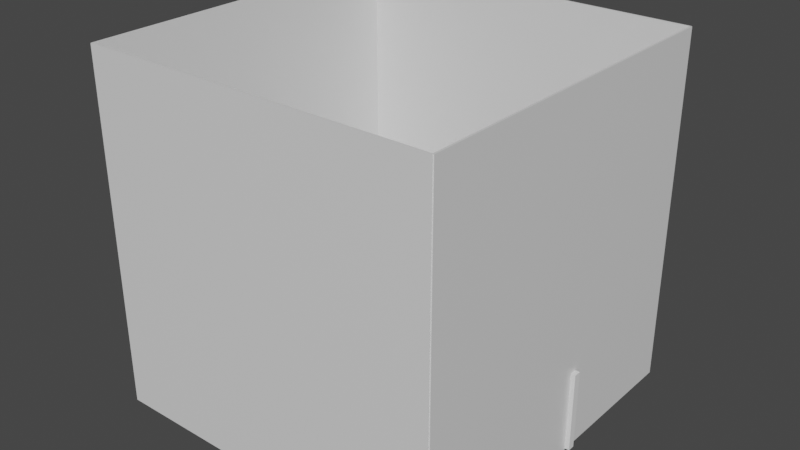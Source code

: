# Source: scene4test.blend  (saved by Blender 2.80.75; exported with 4.5.12 LTS)
import bpy
from mathutils import Matrix  # noqa: F401  (used for matrix-valued properties, if any)

bpy.ops.wm.read_factory_settings(use_empty=True)
scene = bpy.context.scene
scene.name = 'Scene'

# ---- collections
col_collection = bpy.data.collections.new('Collection'); scene.collection.children.link(col_collection)
col_office1walls = bpy.data.collections.new('Office1Walls'); col_collection.children.link(col_office1walls)
col_office2walls = bpy.data.collections.new('Office2Walls'); col_collection.children.link(col_office2walls)
col_cafeteriawalls = bpy.data.collections.new('CafeteriaWalls'); col_collection.children.link(col_cafeteriawalls)
col_otherwalls = bpy.data.collections.new('OtherWalls'); col_collection.children.link(col_otherwalls)

# ---- materials (node trees are filled in below, after node groups)
mat_material = bpy.data.materials.new('Material')
mat_material.alpha_threshold = 0.0
mat_material.use_transparent_shadow = False
mat_material.line_color = (0.0, 0.0, 0.0, 1.0)

# ---- material node trees
mat_material.use_nodes = True; mat_material.node_tree.nodes.clear()
_N = mat_material.node_tree.nodes; _L = mat_material.node_tree.links
n0 = _N.new('ShaderNodeOutputMaterial'); n0.name = 'Material Output'; n0.location = (300, 300)
n1 = _N.new('ShaderNodeBsdfPrincipled'); n1.name = 'Principled BSDF'; n1.location = (10, 300)
n1.distribution = 'GGX'
n1.subsurface_method = 'BURLEY'
n1.inputs[2].default_value = 0.4
n1.inputs[3].default_value = 1.45
n1.inputs[27].default_value = (0.0, 0.0, 0.0, 1.0)
n1.inputs[28].default_value = 1.0
_L.new(n1.outputs[0], n0.inputs[0])
n0.is_active_output = True

# ---- world
world_world = bpy.data.worlds.new('World'); scene.world = world_world
world_world.use_nodes = True; world_world.node_tree.nodes.clear()
_N = world_world.node_tree.nodes; _L = world_world.node_tree.links
n0 = _N.new('ShaderNodeOutputWorld'); n0.name = 'World Output'; n0.location = (300, 300)
n1 = _N.new('ShaderNodeBackground'); n1.name = 'Background'; n1.location = (10, 300)
n1.inputs[0].default_value = (0.05088, 0.05088, 0.05088, 1.0)
_L.new(n1.outputs[0], n0.inputs[0])
n0.is_active_output = True
world_world.color = (0.05088, 0.05088, 0.05088)
world_world.use_sun_shadow = False
world_world.sun_shadow_jitter_overblur = 0.0

# ---- meshes
me_cube = bpy.data.meshes.new('Cube')
me_cube.from_pydata([(50.0, 50.0, 0.2551), (50.0, 50.0, -0.2551), (50.0, -50.0, 0.2551), (50.0, -50.0, -0.2551), (-50.0, 50.0, 0.2551), (-50.0, 50.0, -0.2551), (-50.0, -50.0, 0.2551), (-50.0, -50.0, -0.2551)], [], [(0, 4, 6, 2), (3, 2, 6, 7), (7, 6, 4, 5), (5, 1, 3, 7), (1, 0, 2, 3), (5, 4, 0, 1)])
_uv = me_cube.uv_layers.new(name='UVMap')
_uv.uv.foreach_set('vector', [0.375, 0.0, 0.625, 0.0, 0.625, 0.25, 0.375, 0.25, 0.375, 0.25, 0.625, 0.25, 0.625, 0.5, 0.375, 0.5, 0.375, 0.5, 0.625, 0.5, 0.625, 0.75, 0.375, 0.75, 0.375, 0.75, 0.625, 0.75, 0.625, 1.0, 0.375, 1.0, 0.125, 0.5, 0.375, 0.5, 0.375, 0.75, 0.125, 0.75, 0.625, 0.5, 0.875, 0.5, 0.875, 0.75, 0.625, 0.75])
me_cube.materials.append(mat_material)
me_cube.use_remesh_preserve_volume = False
me_cube.use_remesh_preserve_attributes = False
me_cube.use_mirror_vertex_groups = False
me_cube.update()
me_cube_001 = bpy.data.meshes.new('Cube.001')
me_cube_001.from_pydata([(50.0, 50.0, 0.2551), (50.0, 50.0, -0.2551), (50.0, -50.0, 0.2551), (50.0, -50.0, -0.2551), (-50.0, 50.0, 0.2551), (-50.0, 50.0, -0.2551), (-50.0, -50.0, 0.2551), (-50.0, -50.0, -0.2551), (50.0, 50.0, 100.3), (50.0, 50.0, 99.74), (50.0, -50.0, 100.3), (50.0, -50.0, 99.74), (-50.0, 50.0, 100.3), (-50.0, 50.0, 99.74), (-50.0, -50.0, 100.3), (-50.0, -50.0, 99.74), (-49.74, 50.0, 0.0), (-50.26, 50.0, 0.0), (-49.74, -50.0, 7.629e-06), (-50.26, -50.0, 7.629e-06), (-49.74, 50.0, 100.0), (-50.26, 50.0, 100.0), (-49.74, -50.0, 100.0), (-50.26, -50.0, 100.0), (50.26, 50.0, -7.629e-06), (49.74, 50.0, -7.629e-06), (50.26, -50.0, 0.0), (49.74, -50.0, 0.0), (50.26, 50.0, 100.0), (49.74, 50.0, 100.0), (50.26, -50.0, 100.0), (49.74, -50.0, 100.0)], [], [(0, 4, 6, 2), (3, 2, 6, 7), (7, 6, 4, 5), (5, 1, 3, 7), (1, 0, 2, 3), (5, 4, 0, 1), (8, 12, 14, 10), (11, 10, 14, 15), (15, 14, 12, 13), (13, 9, 11, 15), (9, 8, 10, 11), (13, 12, 8, 9), (16, 20, 22, 18), (19, 18, 22, 23), (23, 22, 20, 21), (21, 17, 19, 23), (17, 16, 18, 19), (21, 20, 16, 17), (24, 28, 30, 26), (27, 26, 30, 31), (31, 30, 28, 29), (29, 25, 27, 31), (25, 24, 26, 27), (29, 28, 24, 25)])
_uv = me_cube_001.uv_layers.new(name='UVMap')
_uv.uv.foreach_set('vector', [0.375, 0.0, 0.625, 0.0, 0.625, 0.25, 0.375, 0.25, 0.375, 0.25, 0.625, 0.25, 0.625, 0.5, 0.375, 0.5, 0.375, 0.5, 0.625, 0.5, 0.625, 0.75, 0.375, 0.75, 0.375, 0.75, 0.625, 0.75, 0.625, 1.0, 0.375, 1.0, 0.125, 0.5, 0.375, 0.5, 0.375, 0.75, 0.125, 0.75, 0.625, 0.5, 0.875, 0.5, 0.875, 0.75, 0.625, 0.75, 0.375, 0.0, 0.625, 0.0, 0.625, 0.25, 0.375, 0.25, 0.375, 0.25, 0.625, 0.25, 0.625, 0.5, 0.375, 0.5, 0.375, 0.5, 0.625, 0.5, 0.625, 0.75, 0.375, 0.75, 0.375, 0.75, 0.625, 0.75, 0.625, 1.0, 0.375, 1.0, 0.125, 0.5, 0.375, 0.5, 0.375, 0.75, 0.125, 0.75, 0.625, 0.5, 0.875, 0.5, 0.875, 0.75, 0.625, 0.75, 0.375, 0.0, 0.625, 0.0, 0.625, 0.25, 0.375, 0.25, 0.375, 0.25, 0.625, 0.25, 0.625, 0.5, 0.375, 0.5, 0.375, 0.5, 0.625, 0.5, 0.625, 0.75, 0.375, 0.75, 0.375, 0.75, 0.625, 0.75, 0.625, 1.0, 0.375, 1.0, 0.125, 0.5, 0.375, 0.5, 0.375, 0.75, 0.125, 0.75, 0.625, 0.5, 0.875, 0.5, 0.875, 0.75, 0.625, 0.75, 0.375, 0.0, 0.625, 0.0, 0.625, 0.25, 0.375, 0.25, 0.375, 0.25, 0.625, 0.25, 0.625, 0.5, 0.375, 0.5, 0.375, 0.5, 0.625, 0.5, 0.625, 0.75, 0.375, 0.75, 0.375, 0.75, 0.625, 0.75, 0.625, 1.0, 0.375, 1.0, 0.125, 0.5, 0.375, 0.5, 0.375, 0.75, 0.125, 0.75, 0.625, 0.5, 0.875, 0.5, 0.875, 0.75, 0.625, 0.75])
me_cube_001.materials.append(mat_material)
me_cube_001.use_remesh_preserve_volume = False
me_cube_001.use_remesh_preserve_attributes = False
me_cube_001.use_mirror_vertex_groups = False
me_cube_001.update()
me_cube_002 = bpy.data.meshes.new('Cube.002')
me_cube_002.from_pydata([(-1.0, -10.8, 0.2675), (-1.0, -10.8, 2.268), (-1.0, 10.8, 0.2675), (-1.0, 10.8, 2.268), (1.0, -10.8, 0.2675), (1.0, -10.8, 2.268), (1.0, 10.8, 0.2675), (1.0, 10.8, 2.268), (-1.0, -0.3029, 0.2675), (-1.0, -0.3029, 2.268), (1.0, -0.3029, 0.2675), (1.0, -0.3029, 2.268), (-1.0, -6.551, 0.2675), (1.0, -6.551, 2.268), (-1.0, -6.551, 2.268), (1.0, -6.551, 0.2675), (-1.0, -10.8, 1.228), (-1.0, 10.8, 1.228), (1.0, 10.8, 1.228), (1.0, -10.8, 1.228), (1.0, -0.3029, 1.228), (-1.0, -0.3029, 1.228), (-1.0, -6.551, 1.228), (1.0, -6.551, 1.228)], [], [(21, 9, 3, 17), (17, 3, 7, 18), (23, 13, 5, 19), (19, 5, 1, 16), (12, 15, 4, 0), (13, 14, 1, 5), (7, 3, 9, 11), (2, 6, 10, 8), (18, 7, 11, 20), (22, 14, 9, 21), (16, 1, 14, 22), (11, 9, 14, 13), (20, 11, 13, 23), (0, 16, 22, 12), (20, 23, 22, 21), (6, 18, 20, 10), (4, 19, 16, 0), (15, 23, 19, 4), (2, 17, 18, 6), (8, 21, 17, 2), (8, 10, 20, 21), (15, 12, 22, 23)])
_uv = me_cube_002.uv_layers.new(name='UVMap')
_uv.uv.foreach_set('vector', [0.495, 0.122, 0.625, 0.122, 0.625, 0.25, 0.495, 0.25, 0.495, 0.25, 0.625, 0.25, 0.625, 0.5, 0.495, 0.5, 0.495, 0.689, 0.625, 0.689, 0.625, 0.75, 0.495, 0.75, 0.495, 0.75, 0.625, 0.75, 0.625, 1.0, 0.495, 1.0, 0.125, 0.689, 0.375, 0.689, 0.375, 0.75, 0.125, 0.75, 0.625, 0.689, 0.875, 0.689, 0.875, 0.75, 0.625, 0.75, 0.625, 0.5, 0.875, 0.5, 0.875, 0.628, 0.625, 0.628, 0.125, 0.5, 0.375, 0.5, 0.375, 0.628, 0.125, 0.628, 0.495, 0.5, 0.625, 0.5, 0.625, 0.628, 0.495, 0.628, 0.495, 0.06102, 0.625, 0.06102, 0.625, 0.122, 0.495, 0.122, 0.495, 0.0, 0.625, 0.0, 0.625, 0.06102, 0.495, 0.06102, 0.625, 0.628, 0.875, 0.628, 0.875, 0.689, 0.625, 0.689, 0.495, 0.628, 0.625, 0.628, 0.625, 0.689, 0.495, 0.689, 0.375, 0.0, 0.495, 0.0, 0.495, 0.06102, 0.375, 0.06102, 0.495, 0.628, 0.495, 0.689, 0.495, 0.06102, 0.495, 0.122, 0.375, 0.5, 0.495, 0.5, 0.495, 0.628, 0.375, 0.628, 0.375, 0.75, 0.495, 0.75, 0.495, 1.0, 0.375, 1.0, 0.375, 0.689, 0.495, 0.689, 0.495, 0.75, 0.375, 0.75, 0.375, 0.25, 0.495, 0.25, 0.495, 0.5, 0.375, 0.5, 0.375, 0.122, 0.495, 0.122, 0.495, 0.25, 0.375, 0.25, 0.125, 0.628, 0.375, 0.628, 0.495, 0.628, 0.495, 0.122, 0.375, 0.689, 0.125, 0.689, 0.495, 0.06102, 0.495, 0.689])
me_cube_002.use_remesh_preserve_volume = False
me_cube_002.use_remesh_preserve_attributes = False
me_cube_002.use_mirror_vertex_groups = False
me_cube_002.update()
me_cube_003 = bpy.data.meshes.new('Cube.003')
me_cube_003.from_pydata([(-1.0, -10.8, 0.2675), (-1.0, -10.8, 2.268), (-1.0, 12.8, 0.2675), (-1.0, 12.8, 2.268), (1.0, -10.8, 0.2675), (1.0, -10.8, 2.268), (1.0, 12.8, 0.2675), (1.0, 12.8, 2.268)], [], [(0, 1, 3, 2), (2, 3, 7, 6), (6, 7, 5, 4), (4, 5, 1, 0), (2, 6, 4, 0), (7, 3, 1, 5)])
_uv = me_cube_003.uv_layers.new(name='UVMap')
_uv.uv.foreach_set('vector', [0.375, 0.0, 0.625, 0.0, 0.625, 0.25, 0.375, 0.25, 0.375, 0.25, 0.625, 0.25, 0.625, 0.5, 0.375, 0.5, 0.375, 0.5, 0.625, 0.5, 0.625, 0.75, 0.375, 0.75, 0.375, 0.75, 0.625, 0.75, 0.625, 1.0, 0.375, 1.0, 0.125, 0.5, 0.375, 0.5, 0.375, 0.75, 0.125, 0.75, 0.625, 0.5, 0.875, 0.5, 0.875, 0.75, 0.625, 0.75])
me_cube_003.use_remesh_preserve_volume = False
me_cube_003.use_remesh_preserve_attributes = False
me_cube_003.use_mirror_vertex_groups = False
me_cube_003.update()
me_cube_004 = bpy.data.meshes.new('Cube.004')
me_cube_004.from_pydata([(-1.0, -12.8, 0.2675), (-1.0, -12.8, 2.268), (-1.0, 10.8, 0.2675), (-1.0, 10.8, 2.268), (1.0, -12.8, 0.2675), (1.0, -12.8, 2.268), (1.0, 10.8, 0.2675), (1.0, 10.8, 2.268)], [], [(0, 1, 3, 2), (2, 3, 7, 6), (6, 7, 5, 4), (4, 5, 1, 0), (2, 6, 4, 0), (7, 3, 1, 5)])
_uv = me_cube_004.uv_layers.new(name='UVMap')
_uv.uv.foreach_set('vector', [0.375, 0.0, 0.625, 0.0, 0.625, 0.25, 0.375, 0.25, 0.375, 0.25, 0.625, 0.25, 0.625, 0.5, 0.375, 0.5, 0.375, 0.5, 0.625, 0.5, 0.625, 0.75, 0.375, 0.75, 0.375, 0.75, 0.625, 0.75, 0.625, 1.0, 0.375, 1.0, 0.125, 0.5, 0.375, 0.5, 0.375, 0.75, 0.125, 0.75, 0.625, 0.5, 0.875, 0.5, 0.875, 0.75, 0.625, 0.75])
me_cube_004.use_remesh_preserve_volume = False
me_cube_004.use_remesh_preserve_attributes = False
me_cube_004.use_mirror_vertex_groups = False
me_cube_004.update()
me_cube_011 = bpy.data.meshes.new('Cube.011')
me_cube_011.from_pydata([(-1.0, -12.8, 0.2675), (-1.0, -12.8, 2.268), (-1.0, 12.8, 0.2675), (-1.0, 12.8, 2.268), (1.0, -12.8, 0.2675), (1.0, -12.8, 2.268), (1.0, 12.8, 0.2675), (1.0, 12.8, 2.268), (-1.0, -0.3029, 0.2675), (-1.0, -0.3029, 2.268), (1.0, -0.3029, 0.2675), (1.0, -0.3029, 2.268), (-1.0, -6.551, 0.2675), (1.0, -6.551, 2.268), (-1.0, -6.551, 2.268), (1.0, -6.551, 0.2675), (-1.0, -12.8, 1.228), (-1.0, 12.8, 1.228), (1.0, 12.8, 1.228), (1.0, -12.8, 1.228), (1.0, -0.3029, 1.228), (-1.0, -0.3029, 1.228), (-1.0, -6.551, 1.228), (1.0, -6.551, 1.228)], [], [(21, 9, 3, 17), (17, 3, 7, 18), (23, 13, 5, 19), (19, 5, 1, 16), (12, 15, 4, 0), (13, 14, 1, 5), (7, 3, 9, 11), (2, 6, 10, 8), (18, 7, 11, 20), (22, 14, 9, 21), (16, 1, 14, 22), (11, 9, 14, 13), (20, 11, 13, 23), (0, 16, 22, 12), (20, 23, 22, 21), (6, 18, 20, 10), (4, 19, 16, 0), (15, 23, 19, 4), (2, 17, 18, 6), (8, 21, 17, 2), (8, 10, 20, 21), (15, 12, 22, 23)])
_uv = me_cube_011.uv_layers.new(name='UVMap')
_uv.uv.foreach_set('vector', [0.495, 0.122, 0.625, 0.122, 0.625, 0.25, 0.495, 0.25, 0.495, 0.25, 0.625, 0.25, 0.625, 0.5, 0.495, 0.5, 0.495, 0.689, 0.625, 0.689, 0.625, 0.75, 0.495, 0.75, 0.495, 0.75, 0.625, 0.75, 0.625, 1.0, 0.495, 1.0, 0.125, 0.689, 0.375, 0.689, 0.375, 0.75, 0.125, 0.75, 0.625, 0.689, 0.875, 0.689, 0.875, 0.75, 0.625, 0.75, 0.625, 0.5, 0.875, 0.5, 0.875, 0.628, 0.625, 0.628, 0.125, 0.5, 0.375, 0.5, 0.375, 0.628, 0.125, 0.628, 0.495, 0.5, 0.625, 0.5, 0.625, 0.628, 0.495, 0.628, 0.495, 0.06102, 0.625, 0.06102, 0.625, 0.122, 0.495, 0.122, 0.495, 0.0, 0.625, 0.0, 0.625, 0.06102, 0.495, 0.06102, 0.625, 0.628, 0.875, 0.628, 0.875, 0.689, 0.625, 0.689, 0.495, 0.628, 0.625, 0.628, 0.625, 0.689, 0.495, 0.689, 0.375, 0.0, 0.495, 0.0, 0.495, 0.06102, 0.375, 0.06102, 0.495, 0.628, 0.495, 0.689, 0.495, 0.06102, 0.495, 0.122, 0.375, 0.5, 0.495, 0.5, 0.495, 0.628, 0.375, 0.628, 0.375, 0.75, 0.495, 0.75, 0.495, 1.0, 0.375, 1.0, 0.375, 0.689, 0.495, 0.689, 0.495, 0.75, 0.375, 0.75, 0.375, 0.25, 0.495, 0.25, 0.495, 0.5, 0.375, 0.5, 0.375, 0.122, 0.495, 0.122, 0.495, 0.25, 0.375, 0.25, 0.125, 0.628, 0.375, 0.628, 0.495, 0.628, 0.495, 0.122, 0.375, 0.689, 0.125, 0.689, 0.495, 0.06102, 0.495, 0.689])
me_cube_011.use_remesh_preserve_volume = False
me_cube_011.use_remesh_preserve_attributes = False
me_cube_011.use_mirror_vertex_groups = False
me_cube_011.update()
me_cube_012 = bpy.data.meshes.new('Cube.012')
me_cube_012.from_pydata([(-1.0, -10.8, 0.2675), (-1.0, -10.8, 2.268), (-1.0, 12.8, 0.2675), (-1.0, 12.8, 2.268), (1.0, -10.8, 0.2675), (1.0, -10.8, 2.268), (1.0, 12.8, 0.2675), (1.0, 12.8, 2.268), (-1.0, -0.3029, 0.2675), (-1.0, -0.3029, 2.268), (1.0, -0.3029, 0.2675), (1.0, -0.3029, 2.268), (-1.0, -6.551, 0.2675), (1.0, -6.551, 2.268), (-1.0, -6.551, 2.268), (1.0, -6.551, 0.2675), (-1.0, -10.8, 1.228), (-1.0, 12.8, 1.228), (1.0, 12.8, 1.228), (1.0, -10.8, 1.228), (1.0, -0.3029, 1.228), (-1.0, -0.3029, 1.228), (-1.0, -6.551, 1.228), (1.0, -6.551, 1.228)], [], [(21, 9, 3, 17), (17, 3, 7, 18), (23, 13, 5, 19), (19, 5, 1, 16), (12, 15, 4, 0), (13, 14, 1, 5), (7, 3, 9, 11), (2, 6, 10, 8), (18, 7, 11, 20), (22, 14, 9, 21), (16, 1, 14, 22), (11, 9, 14, 13), (20, 11, 13, 23), (0, 16, 22, 12), (20, 23, 22, 21), (6, 18, 20, 10), (4, 19, 16, 0), (15, 23, 19, 4), (2, 17, 18, 6), (8, 21, 17, 2), (8, 10, 20, 21), (15, 12, 22, 23)])
_uv = me_cube_012.uv_layers.new(name='UVMap')
_uv.uv.foreach_set('vector', [0.495, 0.122, 0.625, 0.122, 0.625, 0.25, 0.495, 0.25, 0.495, 0.25, 0.625, 0.25, 0.625, 0.5, 0.495, 0.5, 0.495, 0.689, 0.625, 0.689, 0.625, 0.75, 0.495, 0.75, 0.495, 0.75, 0.625, 0.75, 0.625, 1.0, 0.495, 1.0, 0.125, 0.689, 0.375, 0.689, 0.375, 0.75, 0.125, 0.75, 0.625, 0.689, 0.875, 0.689, 0.875, 0.75, 0.625, 0.75, 0.625, 0.5, 0.875, 0.5, 0.875, 0.628, 0.625, 0.628, 0.125, 0.5, 0.375, 0.5, 0.375, 0.628, 0.125, 0.628, 0.495, 0.5, 0.625, 0.5, 0.625, 0.628, 0.495, 0.628, 0.495, 0.06102, 0.625, 0.06102, 0.625, 0.122, 0.495, 0.122, 0.495, 0.0, 0.625, 0.0, 0.625, 0.06102, 0.495, 0.06102, 0.625, 0.628, 0.875, 0.628, 0.875, 0.689, 0.625, 0.689, 0.495, 0.628, 0.625, 0.628, 0.625, 0.689, 0.495, 0.689, 0.375, 0.0, 0.495, 0.0, 0.495, 0.06102, 0.375, 0.06102, 0.495, 0.628, 0.495, 0.689, 0.495, 0.06102, 0.495, 0.122, 0.375, 0.5, 0.495, 0.5, 0.495, 0.628, 0.375, 0.628, 0.375, 0.75, 0.495, 0.75, 0.495, 1.0, 0.375, 1.0, 0.375, 0.689, 0.495, 0.689, 0.495, 0.75, 0.375, 0.75, 0.375, 0.25, 0.495, 0.25, 0.495, 0.5, 0.375, 0.5, 0.375, 0.122, 0.495, 0.122, 0.495, 0.25, 0.375, 0.25, 0.125, 0.628, 0.375, 0.628, 0.495, 0.628, 0.495, 0.122, 0.375, 0.689, 0.125, 0.689, 0.495, 0.06102, 0.495, 0.689])
me_cube_012.use_remesh_preserve_volume = False
me_cube_012.use_remesh_preserve_attributes = False
me_cube_012.use_mirror_vertex_groups = False
me_cube_012.update()
me_cube_013 = bpy.data.meshes.new('Cube.013')
me_cube_013.from_pydata([(-1.0, -12.8, 0.2675), (-1.0, -12.8, 2.268), (-1.0, 10.8, 0.2675), (-1.0, 10.8, 2.268), (1.0, -12.8, 0.2675), (1.0, -12.8, 2.268), (1.0, 10.8, 0.2675), (1.0, 10.8, 2.268), (-1.0, -0.3029, 0.2675), (-1.0, -0.3029, 2.268), (1.0, -0.3029, 0.2675), (1.0, -0.3029, 2.268), (-1.0, -6.551, 0.2675), (1.0, -6.551, 2.268), (-1.0, -6.551, 2.268), (1.0, -6.551, 0.2675), (-1.0, -12.8, 1.228), (-1.0, 10.8, 1.228), (1.0, 10.8, 1.228), (1.0, -12.8, 1.228), (1.0, -0.3029, 1.228), (-1.0, -0.3029, 1.228), (-1.0, -6.551, 1.228), (1.0, -6.551, 1.228)], [], [(21, 9, 3, 17), (17, 3, 7, 18), (23, 13, 5, 19), (19, 5, 1, 16), (12, 15, 4, 0), (13, 14, 1, 5), (7, 3, 9, 11), (2, 6, 10, 8), (18, 7, 11, 20), (22, 14, 9, 21), (16, 1, 14, 22), (11, 9, 14, 13), (20, 11, 13, 23), (0, 16, 22, 12), (20, 23, 22, 21), (6, 18, 20, 10), (4, 19, 16, 0), (15, 23, 19, 4), (2, 17, 18, 6), (8, 21, 17, 2), (8, 10, 20, 21), (15, 12, 22, 23)])
_uv = me_cube_013.uv_layers.new(name='UVMap')
_uv.uv.foreach_set('vector', [0.495, 0.122, 0.625, 0.122, 0.625, 0.25, 0.495, 0.25, 0.495, 0.25, 0.625, 0.25, 0.625, 0.5, 0.495, 0.5, 0.495, 0.689, 0.625, 0.689, 0.625, 0.75, 0.495, 0.75, 0.495, 0.75, 0.625, 0.75, 0.625, 1.0, 0.495, 1.0, 0.125, 0.689, 0.375, 0.689, 0.375, 0.75, 0.125, 0.75, 0.625, 0.689, 0.875, 0.689, 0.875, 0.75, 0.625, 0.75, 0.625, 0.5, 0.875, 0.5, 0.875, 0.628, 0.625, 0.628, 0.125, 0.5, 0.375, 0.5, 0.375, 0.628, 0.125, 0.628, 0.495, 0.5, 0.625, 0.5, 0.625, 0.628, 0.495, 0.628, 0.495, 0.06102, 0.625, 0.06102, 0.625, 0.122, 0.495, 0.122, 0.495, 0.0, 0.625, 0.0, 0.625, 0.06102, 0.495, 0.06102, 0.625, 0.628, 0.875, 0.628, 0.875, 0.689, 0.625, 0.689, 0.495, 0.628, 0.625, 0.628, 0.625, 0.689, 0.495, 0.689, 0.375, 0.0, 0.495, 0.0, 0.495, 0.06102, 0.375, 0.06102, 0.495, 0.628, 0.495, 0.689, 0.495, 0.06102, 0.495, 0.122, 0.375, 0.5, 0.495, 0.5, 0.495, 0.628, 0.375, 0.628, 0.375, 0.75, 0.495, 0.75, 0.495, 1.0, 0.375, 1.0, 0.375, 0.689, 0.495, 0.689, 0.495, 0.75, 0.375, 0.75, 0.375, 0.25, 0.495, 0.25, 0.495, 0.5, 0.375, 0.5, 0.375, 0.122, 0.495, 0.122, 0.495, 0.25, 0.375, 0.25, 0.125, 0.628, 0.375, 0.628, 0.495, 0.628, 0.495, 0.122, 0.375, 0.689, 0.125, 0.689, 0.495, 0.06102, 0.495, 0.689])
me_cube_013.use_remesh_preserve_volume = False
me_cube_013.use_remesh_preserve_attributes = False
me_cube_013.use_mirror_vertex_groups = False
me_cube_013.update()
me_cube_020 = bpy.data.meshes.new('Cube.020')
me_cube_020.from_pydata([(-1.0, -10.8, 0.2675), (-1.0, -10.8, 2.268), (-1.0, 12.8, 0.2675), (-1.0, 12.8, 2.268), (1.0, -10.8, 0.2675), (1.0, -10.8, 2.268), (1.0, 12.8, 0.2675), (1.0, 12.8, 2.268), (-1.0, -0.3029, 0.2675), (-1.0, -0.3029, 2.268), (1.0, -0.3029, 0.2675), (1.0, -0.3029, 2.268), (-1.0, -6.551, 0.2675), (1.0, -6.551, 2.268), (-1.0, -6.551, 2.268), (1.0, -6.551, 0.2675), (-1.0, -10.8, 1.228), (-1.0, 12.8, 1.228), (1.0, 12.8, 1.228), (1.0, -10.8, 1.228), (1.0, -0.3029, 1.228), (-1.0, -0.3029, 1.228), (-1.0, -6.551, 1.228), (1.0, -6.551, 1.228)], [], [(21, 9, 3, 17), (17, 3, 7, 18), (23, 13, 5, 19), (19, 5, 1, 16), (12, 15, 4, 0), (13, 14, 1, 5), (7, 3, 9, 11), (2, 6, 10, 8), (18, 7, 11, 20), (22, 14, 9, 21), (16, 1, 14, 22), (11, 9, 14, 13), (20, 11, 13, 23), (0, 16, 22, 12), (20, 23, 22, 21), (6, 18, 20, 10), (4, 19, 16, 0), (15, 23, 19, 4), (2, 17, 18, 6), (8, 21, 17, 2), (8, 10, 20, 21), (15, 12, 22, 23)])
_uv = me_cube_020.uv_layers.new(name='UVMap')
_uv.uv.foreach_set('vector', [0.495, 0.122, 0.625, 0.122, 0.625, 0.25, 0.495, 0.25, 0.495, 0.25, 0.625, 0.25, 0.625, 0.5, 0.495, 0.5, 0.495, 0.689, 0.625, 0.689, 0.625, 0.75, 0.495, 0.75, 0.495, 0.75, 0.625, 0.75, 0.625, 1.0, 0.495, 1.0, 0.125, 0.689, 0.375, 0.689, 0.375, 0.75, 0.125, 0.75, 0.625, 0.689, 0.875, 0.689, 0.875, 0.75, 0.625, 0.75, 0.625, 0.5, 0.875, 0.5, 0.875, 0.628, 0.625, 0.628, 0.125, 0.5, 0.375, 0.5, 0.375, 0.628, 0.125, 0.628, 0.495, 0.5, 0.625, 0.5, 0.625, 0.628, 0.495, 0.628, 0.495, 0.06102, 0.625, 0.06102, 0.625, 0.122, 0.495, 0.122, 0.495, 0.0, 0.625, 0.0, 0.625, 0.06102, 0.495, 0.06102, 0.625, 0.628, 0.875, 0.628, 0.875, 0.689, 0.625, 0.689, 0.495, 0.628, 0.625, 0.628, 0.625, 0.689, 0.495, 0.689, 0.375, 0.0, 0.495, 0.0, 0.495, 0.06102, 0.375, 0.06102, 0.495, 0.628, 0.495, 0.689, 0.495, 0.06102, 0.495, 0.122, 0.375, 0.5, 0.495, 0.5, 0.495, 0.628, 0.375, 0.628, 0.375, 0.75, 0.495, 0.75, 0.495, 1.0, 0.375, 1.0, 0.375, 0.689, 0.495, 0.689, 0.495, 0.75, 0.375, 0.75, 0.375, 0.25, 0.495, 0.25, 0.495, 0.5, 0.375, 0.5, 0.375, 0.122, 0.495, 0.122, 0.495, 0.25, 0.375, 0.25, 0.125, 0.628, 0.375, 0.628, 0.495, 0.628, 0.495, 0.122, 0.375, 0.689, 0.125, 0.689, 0.495, 0.06102, 0.495, 0.689])
me_cube_020.use_remesh_preserve_volume = False
me_cube_020.use_remesh_preserve_attributes = False
me_cube_020.use_mirror_vertex_groups = False
me_cube_020.update()
me_cube_008 = bpy.data.meshes.new('Cube.008')
me_cube_008.from_pydata([(-1.0, -10.8, 0.2675), (-1.0, -10.8, 2.268), (-1.0, 10.8, 0.2675), (-1.0, 10.8, 2.268), (1.0, -10.8, 0.2675), (1.0, -10.8, 2.268), (1.0, 10.8, 0.2675), (1.0, 10.8, 2.268)], [], [(0, 1, 3, 2), (2, 3, 7, 6), (6, 7, 5, 4), (4, 5, 1, 0), (2, 6, 4, 0), (7, 3, 1, 5)])
_uv = me_cube_008.uv_layers.new(name='UVMap')
_uv.uv.foreach_set('vector', [0.375, 0.0, 0.625, 0.0, 0.625, 0.25, 0.375, 0.25, 0.375, 0.25, 0.625, 0.25, 0.625, 0.5, 0.375, 0.5, 0.375, 0.5, 0.625, 0.5, 0.625, 0.75, 0.375, 0.75, 0.375, 0.75, 0.625, 0.75, 0.625, 1.0, 0.375, 1.0, 0.125, 0.5, 0.375, 0.5, 0.375, 0.75, 0.125, 0.75, 0.625, 0.5, 0.875, 0.5, 0.875, 0.75, 0.625, 0.75])
me_cube_008.use_remesh_preserve_volume = False
me_cube_008.use_remesh_preserve_attributes = False
me_cube_008.use_mirror_vertex_groups = False
me_cube_008.update()
me_cube_009 = bpy.data.meshes.new('Cube.009')
me_cube_009.from_pydata([(-1.0, -12.8, 0.2675), (-1.0, -12.8, 2.268), (-1.0, 12.8, 0.2675), (-1.0, 12.8, 2.268), (1.0, -12.8, 0.2675), (1.0, -12.8, 2.268), (1.0, 12.8, 0.2675), (1.0, 12.8, 2.268)], [], [(0, 1, 3, 2), (2, 3, 7, 6), (6, 7, 5, 4), (4, 5, 1, 0), (2, 6, 4, 0), (7, 3, 1, 5)])
_uv = me_cube_009.uv_layers.new(name='UVMap')
_uv.uv.foreach_set('vector', [0.375, 0.0, 0.625, 0.0, 0.625, 0.25, 0.375, 0.25, 0.375, 0.25, 0.625, 0.25, 0.625, 0.5, 0.375, 0.5, 0.375, 0.5, 0.625, 0.5, 0.625, 0.75, 0.375, 0.75, 0.375, 0.75, 0.625, 0.75, 0.625, 1.0, 0.375, 1.0, 0.125, 0.5, 0.375, 0.5, 0.375, 0.75, 0.125, 0.75, 0.625, 0.5, 0.875, 0.5, 0.875, 0.75, 0.625, 0.75])
me_cube_009.use_remesh_preserve_volume = False
me_cube_009.use_remesh_preserve_attributes = False
me_cube_009.use_mirror_vertex_groups = False
me_cube_009.update()
me_cube_015 = bpy.data.meshes.new('Cube.015')
me_cube_015.from_pydata([(-1.0, -12.8, 0.2675), (-1.0, -12.8, 2.268), (-1.0, 12.8, 0.2675), (-1.0, 12.8, 2.268), (1.0, -2.669, 0.2675), (1.0, -2.669, 1.242), (1.0, 2.052, 0.2675), (1.0, 2.052, 1.242), (1.0, 12.8, 2.268), (1.0, 12.8, 0.2675), (1.0, -12.8, 0.2675), (1.0, -12.8, 2.268), (-1.0, 2.052, 1.242), (-1.0, 2.052, 0.2675), (-1.0, -2.669, 0.2675), (-1.0, -2.669, 1.242)], [], [(2, 3, 8, 9), (7, 5, 15, 12), (10, 11, 1, 0), (2, 9, 10, 0), (8, 3, 1, 11), (7, 6, 9, 8), (6, 4, 10, 9), (5, 7, 8, 11), (4, 5, 11, 10), (6, 7, 12, 13), (5, 4, 14, 15), (0, 1, 15, 14), (2, 13, 12, 3), (1, 3, 12, 15)])
_uv = me_cube_015.uv_layers.new(name='UVMap')
_uv.uv.foreach_set('vector', [0.375, 0.25, 0.625, 0.25, 0.625, 0.5, 0.375, 0.5, 0.5636, 0.5048, 0.5636, 0.7452, 0.5636, 0.7452, 0.5636, 0.5048, 0.375, 0.75, 0.625, 0.75, 0.625, 1.0, 0.375, 1.0, 0.125, 0.5, 0.375, 0.5, 0.375, 0.75, 0.125, 0.75, 0.625, 0.5, 0.875, 0.5, 0.875, 0.75, 0.625, 0.75, 0.5636, 0.5048, 0.4364, 0.5048, 0.375, 0.5, 0.625, 0.5, 0.4364, 0.5048, 0.4364, 0.7452, 0.375, 0.75, 0.375, 0.5, 0.5636, 0.7452, 0.5636, 0.5048, 0.625, 0.5, 0.625, 0.75, 0.4364, 0.7452, 0.5636, 0.7452, 0.625, 0.75, 0.375, 0.75, 0.4364, 0.5048, 0.5636, 0.5048, 0.5636, 0.5048, 0.4364, 0.5048, 0.5636, 0.7452, 0.4364, 0.7452, 0.4364, 0.7452, 0.5636, 0.7452, 0.375, 1.0, 0.625, 1.0, 0.5636, 0.7452, 0.4364, 0.7452, 0.375, 0.25, 0.4364, 0.5048, 0.5636, 0.5048, 0.625, 0.25, 0.625, 1.0, 0.625, 0.25, 0.5636, 0.5048, 0.5636, 0.7452])
me_cube_015.use_remesh_preserve_volume = False
me_cube_015.use_remesh_preserve_attributes = False
me_cube_015.use_mirror_vertex_groups = False
me_cube_015.update()
me_cube_016 = bpy.data.meshes.new('Cube.016')
me_cube_016.from_pydata([(-1.0, -11.37, 0.2675), (-1.0, -11.37, 2.268), (-1.0, 12.8, 0.2675), (-1.0, 12.8, 2.268), (1.0, -11.37, 0.2675), (1.0, -11.37, 2.268), (1.0, 12.8, 0.2675), (1.0, 12.8, 2.268)], [], [(0, 1, 3, 2), (2, 3, 7, 6), (6, 7, 5, 4), (4, 5, 1, 0), (2, 6, 4, 0), (7, 3, 1, 5)])
_uv = me_cube_016.uv_layers.new(name='UVMap')
_uv.uv.foreach_set('vector', [0.375, 0.0, 0.625, 0.0, 0.625, 0.25, 0.375, 0.25, 0.375, 0.25, 0.625, 0.25, 0.625, 0.5, 0.375, 0.5, 0.375, 0.5, 0.625, 0.5, 0.625, 0.75, 0.375, 0.75, 0.375, 0.75, 0.625, 0.75, 0.625, 1.0, 0.375, 1.0, 0.125, 0.5, 0.375, 0.5, 0.375, 0.75, 0.125, 0.75, 0.625, 0.5, 0.875, 0.5, 0.875, 0.75, 0.625, 0.75])
me_cube_016.use_remesh_preserve_volume = False
me_cube_016.use_remesh_preserve_attributes = False
me_cube_016.use_mirror_vertex_groups = False
me_cube_016.update()
me_cube_017 = bpy.data.meshes.new('Cube.017')
me_cube_017.from_pydata([(-1.0, -12.8, 0.2675), (-1.0, -12.8, 2.268), (-1.0, 12.8, 0.2675), (-1.0, 12.8, 2.268), (1.0, -12.8, 0.2675), (1.0, -12.8, 2.268), (1.0, 12.8, 0.2675), (1.0, 12.8, 2.268)], [], [(0, 1, 3, 2), (2, 3, 7, 6), (6, 7, 5, 4), (4, 5, 1, 0), (2, 6, 4, 0), (7, 3, 1, 5)])
_uv = me_cube_017.uv_layers.new(name='UVMap')
_uv.uv.foreach_set('vector', [0.375, 0.0, 0.625, 0.0, 0.625, 0.25, 0.375, 0.25, 0.375, 0.25, 0.625, 0.25, 0.625, 0.5, 0.375, 0.5, 0.375, 0.5, 0.625, 0.5, 0.625, 0.75, 0.375, 0.75, 0.375, 0.75, 0.625, 0.75, 0.625, 1.0, 0.375, 1.0, 0.125, 0.5, 0.375, 0.5, 0.375, 0.75, 0.125, 0.75, 0.625, 0.5, 0.875, 0.5, 0.875, 0.75, 0.625, 0.75])
me_cube_017.use_remesh_preserve_volume = False
me_cube_017.use_remesh_preserve_attributes = False
me_cube_017.use_mirror_vertex_groups = False
me_cube_017.update()
me_cube_018 = bpy.data.meshes.new('Cube.018')
me_cube_018.from_pydata([(-1.0, 3.443, 0.2675), (-1.0, 3.443, 1.227), (-1.0, 7.977, 0.2675), (-1.0, 7.977, 1.227), (1.0, -11.37, 0.2675), (1.0, -11.37, 2.268), (1.0, 12.8, 0.2675), (1.0, 12.8, 2.268), (-1.0, 12.8, 0.2675), (-1.0, -11.37, 0.2675), (-1.0, -11.37, 2.268), (-1.0, 12.8, 2.268), (1.0, 7.977, 0.2675), (1.0, 3.443, 0.2675), (1.0, 3.443, 1.227), (1.0, 7.977, 1.227)], [], [(3, 2, 12, 15), (8, 11, 7, 6), (4, 5, 10, 9), (8, 6, 4, 9), (7, 11, 10, 5), (0, 2, 8, 9), (1, 0, 9, 10), (3, 1, 10, 11), (2, 3, 11, 8), (0, 1, 14, 13), (1, 3, 15, 14), (6, 7, 15, 12), (5, 4, 13, 14), (7, 5, 14, 15)])
_uv = me_cube_018.uv_layers.new(name='UVMap')
_uv.uv.foreach_set('vector', [0.5842, 0.2468, 0.4158, 0.2468, 0.4158, 0.2468, 0.5842, 0.2468, 0.375, 0.25, 0.625, 0.25, 0.625, 0.5, 0.375, 0.5, 0.375, 0.75, 0.625, 0.75, 0.625, 1.0, 0.375, 1.0, 0.125, 0.5, 0.375, 0.5, 0.375, 0.75, 0.125, 0.75, 0.625, 0.5, 0.875, 0.5, 0.875, 0.75, 0.625, 0.75, 0.4158, 0.003186, 0.4158, 0.2468, 0.375, 0.25, 0.375, 0.0, 0.5842, 0.003186, 0.4158, 0.003186, 0.375, 0.0, 0.625, 0.0, 0.5842, 0.2468, 0.5842, 0.003186, 0.625, 0.0, 0.625, 0.25, 0.4158, 0.2468, 0.5842, 0.2468, 0.625, 0.25, 0.375, 0.25, 0.4158, 0.003186, 0.5842, 0.003186, 0.5842, 0.003186, 0.4158, 0.003186, 0.5842, 0.003186, 0.5842, 0.2468, 0.5842, 0.2468, 0.5842, 0.003186, 0.375, 0.5, 0.625, 0.5, 0.5842, 0.2468, 0.4158, 0.2468, 0.625, 0.75, 0.375, 0.75, 0.4158, 0.003186, 0.5842, 0.003186, 0.625, 0.5, 0.625, 0.75, 0.5842, 0.003186, 0.5842, 0.2468])
me_cube_018.use_remesh_preserve_volume = False
me_cube_018.use_remesh_preserve_attributes = False
me_cube_018.use_mirror_vertex_groups = False
me_cube_018.update()
me_cube_019 = bpy.data.meshes.new('Cube.019')
me_cube_019.from_pydata([(-1.0, -12.8, 0.2675), (-1.0, -12.8, 2.268), (-1.0, 12.8, 0.2675), (-1.0, 12.8, 2.268), (1.0, -12.8, 0.2675), (1.0, -12.8, 2.268), (1.0, 12.8, 0.2675), (1.0, 12.8, 2.268)], [], [(0, 1, 3, 2), (2, 3, 7, 6), (6, 7, 5, 4), (4, 5, 1, 0), (2, 6, 4, 0), (7, 3, 1, 5)])
_uv = me_cube_019.uv_layers.new(name='UVMap')
_uv.uv.foreach_set('vector', [0.375, 0.0, 0.625, 0.0, 0.625, 0.25, 0.375, 0.25, 0.375, 0.25, 0.625, 0.25, 0.625, 0.5, 0.375, 0.5, 0.375, 0.5, 0.625, 0.5, 0.625, 0.75, 0.375, 0.75, 0.375, 0.75, 0.625, 0.75, 0.625, 1.0, 0.375, 1.0, 0.125, 0.5, 0.375, 0.5, 0.375, 0.75, 0.125, 0.75, 0.625, 0.5, 0.875, 0.5, 0.875, 0.75, 0.625, 0.75])
me_cube_019.use_remesh_preserve_volume = False
me_cube_019.use_remesh_preserve_attributes = False
me_cube_019.use_mirror_vertex_groups = False
me_cube_019.update()
me_cube_021 = bpy.data.meshes.new('Cube.021')
me_cube_021.from_pydata([(-1.0, -12.8, 0.2675), (-1.0, -12.8, 2.268), (-1.0, 12.8, 0.2675), (-1.0, 12.8, 2.268), (1.0, -12.8, 0.2675), (1.0, -12.8, 2.268), (1.0, 12.8, 0.2675), (1.0, 12.8, 2.268)], [], [(0, 1, 3, 2), (2, 3, 7, 6), (6, 7, 5, 4), (4, 5, 1, 0), (2, 6, 4, 0), (7, 3, 1, 5)])
_uv = me_cube_021.uv_layers.new(name='UVMap')
_uv.uv.foreach_set('vector', [0.375, 0.0, 0.625, 0.0, 0.625, 0.25, 0.375, 0.25, 0.375, 0.25, 0.625, 0.25, 0.625, 0.5, 0.375, 0.5, 0.375, 0.5, 0.625, 0.5, 0.625, 0.75, 0.375, 0.75, 0.375, 0.75, 0.625, 0.75, 0.625, 1.0, 0.375, 1.0, 0.125, 0.5, 0.375, 0.5, 0.375, 0.75, 0.125, 0.75, 0.625, 0.5, 0.875, 0.5, 0.875, 0.75, 0.625, 0.75])
me_cube_021.use_remesh_preserve_volume = False
me_cube_021.use_remesh_preserve_attributes = False
me_cube_021.use_mirror_vertex_groups = False
me_cube_021.update()
me_cube_022 = bpy.data.meshes.new('Cube.022')
me_cube_022.from_pydata([(-1.0, -12.8, 0.2675), (-1.0, -12.8, 2.268), (-1.0, 12.8, 0.2675), (-1.0, 12.8, 2.268), (1.0, -12.8, 0.2675), (1.0, -12.8, 2.268), (1.0, 12.8, 0.2675), (1.0, 12.8, 2.268)], [], [(0, 1, 3, 2), (2, 3, 7, 6), (6, 7, 5, 4), (4, 5, 1, 0), (2, 6, 4, 0), (7, 3, 1, 5)])
_uv = me_cube_022.uv_layers.new(name='UVMap')
_uv.uv.foreach_set('vector', [0.375, 0.0, 0.625, 0.0, 0.625, 0.25, 0.375, 0.25, 0.375, 0.25, 0.625, 0.25, 0.625, 0.5, 0.375, 0.5, 0.375, 0.5, 0.625, 0.5, 0.625, 0.75, 0.375, 0.75, 0.375, 0.75, 0.625, 0.75, 0.625, 1.0, 0.375, 1.0, 0.125, 0.5, 0.375, 0.5, 0.375, 0.75, 0.125, 0.75, 0.625, 0.5, 0.875, 0.5, 0.875, 0.75, 0.625, 0.75])
me_cube_022.use_remesh_preserve_volume = False
me_cube_022.use_remesh_preserve_attributes = False
me_cube_022.use_mirror_vertex_groups = False
me_cube_022.update()
me_cube_023 = bpy.data.meshes.new('Cube.023')
me_cube_023.from_pydata([(-1.0, -12.8, 0.2675), (-1.0, -12.8, 2.268), (-1.0, 12.8, 0.2675), (-1.0, 12.8, 2.268), (1.0, -12.8, 0.2675), (1.0, -12.8, 2.268), (1.0, 12.8, 0.2675), (1.0, 12.8, 2.268)], [], [(0, 1, 3, 2), (2, 3, 7, 6), (6, 7, 5, 4), (4, 5, 1, 0), (2, 6, 4, 0), (7, 3, 1, 5)])
_uv = me_cube_023.uv_layers.new(name='UVMap')
_uv.uv.foreach_set('vector', [0.375, 0.0, 0.625, 0.0, 0.625, 0.25, 0.375, 0.25, 0.375, 0.25, 0.625, 0.25, 0.625, 0.5, 0.375, 0.5, 0.375, 0.5, 0.625, 0.5, 0.625, 0.75, 0.375, 0.75, 0.375, 0.75, 0.625, 0.75, 0.625, 1.0, 0.375, 1.0, 0.125, 0.5, 0.375, 0.5, 0.375, 0.75, 0.125, 0.75, 0.625, 0.5, 0.875, 0.5, 0.875, 0.75, 0.625, 0.75])
me_cube_023.use_remesh_preserve_volume = False
me_cube_023.use_remesh_preserve_attributes = False
me_cube_023.use_mirror_vertex_groups = False
me_cube_023.update()
me_cube_024 = bpy.data.meshes.new('Cube.024')
me_cube_024.from_pydata([(-1.0, -12.8, 0.2675), (-1.0, -12.8, 2.268), (-1.0, 12.8, 0.2675), (-1.0, 12.8, 2.268), (1.0, -12.8, 0.2675), (1.0, -12.8, 2.268), (1.0, 12.8, 0.2675), (1.0, 12.8, 2.268)], [], [(0, 1, 3, 2), (2, 3, 7, 6), (6, 7, 5, 4), (4, 5, 1, 0), (2, 6, 4, 0), (7, 3, 1, 5)])
_uv = me_cube_024.uv_layers.new(name='UVMap')
_uv.uv.foreach_set('vector', [0.375, 0.0, 0.625, 0.0, 0.625, 0.25, 0.375, 0.25, 0.375, 0.25, 0.625, 0.25, 0.625, 0.5, 0.375, 0.5, 0.375, 0.5, 0.625, 0.5, 0.625, 0.75, 0.375, 0.75, 0.375, 0.75, 0.625, 0.75, 0.625, 1.0, 0.375, 1.0, 0.125, 0.5, 0.375, 0.5, 0.375, 0.75, 0.125, 0.75, 0.625, 0.5, 0.875, 0.5, 0.875, 0.75, 0.625, 0.75])
me_cube_024.use_remesh_preserve_volume = False
me_cube_024.use_remesh_preserve_attributes = False
me_cube_024.use_mirror_vertex_groups = False
me_cube_024.update()
me_cube_025 = bpy.data.meshes.new('Cube.025')
me_cube_025.from_pydata([(-1.0, -12.8, 0.2675), (-1.0, -12.8, 2.268), (-1.0, 12.8, 0.2675), (-1.0, 12.8, 2.268), (1.0, -12.8, 0.2675), (1.0, -12.8, 2.268), (1.0, 12.8, 0.2675), (1.0, 12.8, 2.268)], [], [(0, 1, 3, 2), (2, 3, 7, 6), (6, 7, 5, 4), (4, 5, 1, 0), (2, 6, 4, 0), (7, 3, 1, 5)])
_uv = me_cube_025.uv_layers.new(name='UVMap')
_uv.uv.foreach_set('vector', [0.375, 0.0, 0.625, 0.0, 0.625, 0.25, 0.375, 0.25, 0.375, 0.25, 0.625, 0.25, 0.625, 0.5, 0.375, 0.5, 0.375, 0.5, 0.625, 0.5, 0.625, 0.75, 0.375, 0.75, 0.375, 0.75, 0.625, 0.75, 0.625, 1.0, 0.375, 1.0, 0.125, 0.5, 0.375, 0.5, 0.375, 0.75, 0.125, 0.75, 0.625, 0.5, 0.875, 0.5, 0.875, 0.75, 0.625, 0.75])
me_cube_025.use_remesh_preserve_volume = False
me_cube_025.use_remesh_preserve_attributes = False
me_cube_025.use_mirror_vertex_groups = False
me_cube_025.update()

# ---- objects
ob_floor = bpy.data.objects.new('Floor', me_cube)
ob_outerwalls = bpy.data.objects.new('OuterWalls', me_cube_001)
ob_cube = bpy.data.objects.new('Cube', me_cube_002)
ob_cube_001 = bpy.data.objects.new('Cube.001', me_cube_003)
ob_cube_002 = bpy.data.objects.new('Cube.002', me_cube_004)
ob_cube_019 = bpy.data.objects.new('Cube.019', me_cube_011)
ob_cube_003 = bpy.data.objects.new('Cube.003', me_cube_012)
ob_cube_005 = bpy.data.objects.new('Cube.005', me_cube_013)
ob_cube_004 = bpy.data.objects.new('Cube.004', me_cube_020)
ob_cube_006 = bpy.data.objects.new('Cube.006', me_cube_008)
ob_cube_007 = bpy.data.objects.new('Cube.007', me_cube_009)
ob_cube_009 = bpy.data.objects.new('Cube.009', me_cube_015)
ob_cube_010 = bpy.data.objects.new('Cube.010', me_cube_016)
ob_cube_011 = bpy.data.objects.new('Cube.011', me_cube_017)
ob_cube_012 = bpy.data.objects.new('Cube.012', me_cube_018)
ob_cube_013 = bpy.data.objects.new('Cube.013', me_cube_019)
ob_cube_014 = bpy.data.objects.new('Cube.014', me_cube_021)
ob_cube_015 = bpy.data.objects.new('Cube.015', me_cube_022)
ob_cube_016 = bpy.data.objects.new('Cube.016', me_cube_023)
ob_cube_017 = bpy.data.objects.new('Cube.017', me_cube_024)
ob_cube_018 = bpy.data.objects.new('Cube.018', me_cube_025)

# ---- transforms, parenting, visibility, modifiers, constraints
ob_floor.location = (0.0, 0.0, 0.0)
ob_floor.lock_rotations_4d = False
ob_floor.empty_display_type = 'ARROWS'
ob_floor.lineart.crease_threshold = 0.0
ob_outerwalls.location = (0.0, 50.0, 50.0)
ob_outerwalls.rotation_euler = (1.571, -0.0, 0.0)
ob_outerwalls.lock_rotations_4d = False
ob_outerwalls.empty_display_type = 'ARROWS'
ob_outerwalls.lineart.crease_threshold = 0.0
ob_cube.location = (-40.0, -30.0, -3.0)
ob_cube.scale = (1.0, 1.0, 11.4)
ob_cube.lineart.crease_threshold = 0.0
ob_cube_001.location = (-28.2, -41.8, -3.0)
ob_cube_001.rotation_euler = (0.0, -0.0, 1.571)
ob_cube_001.scale = (1.0, 1.0, 11.4)
ob_cube_001.lineart.crease_threshold = 0.0
ob_cube_002.location = (-16.4, -30.0, -3.0)
ob_cube_002.scale = (1.0, 1.0, 11.4)
ob_cube_002.lineart.crease_threshold = 0.0
ob_cube_019.location = (-28.2, -18.2, -3.0)
ob_cube_019.rotation_euler = (0.0, 0.0, 1.571)
ob_cube_019.scale = (1.0, 1.0, 11.4)
ob_cube_019.lineart.crease_threshold = 0.0
ob_cube_003.location = (-28.2, -8.142, -3.0)
ob_cube_003.rotation_euler = (0.0, 0.0, -1.571)
ob_cube_003.scale = (1.0, 1.0, 11.4)
ob_cube_003.lineart.crease_threshold = 0.0
ob_cube_005.location = (-40.0, 3.658, -3.0)
ob_cube_005.scale = (1.0, 1.0, 11.4)
ob_cube_005.lineart.crease_threshold = 0.0
ob_cube_004.location = (14.35, 36.95, -2.796)
ob_cube_004.scale = (1.0, 1.0, 11.4)
ob_cube_004.lineart.crease_threshold = 0.0
ob_cube_006.location = (-16.4, 3.658, -3.0)
ob_cube_006.scale = (1.0, 1.0, 11.4)
ob_cube_006.lineart.crease_threshold = 0.0
ob_cube_007.location = (-28.2, 15.46, -3.0)
ob_cube_007.rotation_euler = (0.0, -0.0, 1.571)
ob_cube_007.scale = (1.0, 1.0, 11.4)
ob_cube_007.lineart.crease_threshold = 0.0
ob_cube_009.location = (31.53, 25.15, -2.796)
ob_cube_009.rotation_euler = (0.0, -0.0, 1.571)
ob_cube_009.scale = (1.0, 1.421, 11.4)
ob_cube_009.lineart.crease_threshold = 0.0
ob_cube_010.location = (-40.0, 32.34, -2.796)
ob_cube_010.scale = (1.0, 1.397, 11.4)
ob_cube_010.lineart.crease_threshold = 0.0
ob_cube_011.location = (-4.724, 15.46, -2.796)
ob_cube_011.rotation_euler = (0.0, -0.0, 1.571)
ob_cube_011.scale = (1.0, 0.8342, 11.4)
ob_cube_011.lineart.crease_threshold = 0.0
ob_cube_012.location = (4.953, 32.34, -2.796)
ob_cube_012.scale = (1.0, 1.397, 11.4)
ob_cube_012.lineart.crease_threshold = 0.0
ob_cube_013.location = (18.09, -14.76, -2.796)
ob_cube_013.scale = (1.0, 1.099, 11.4)
ob_cube_013.lineart.crease_threshold = 0.0
ob_cube_014.location = (18.09, -14.76, -2.796)
ob_cube_014.rotation_euler = (0.0, -0.0, 1.571)
ob_cube_014.scale = (1.0, 1.099, 11.4)
ob_cube_014.lineart.crease_threshold = 0.0
ob_cube_015.location = (33.13, -41.64, -2.796)
ob_cube_015.scale = (1.0, 0.6474, 11.4)
ob_cube_015.lineart.crease_threshold = 0.0
ob_cube_016.location = (0.5209, -41.51, -2.796)
ob_cube_016.scale = (1.0, 0.6474, 11.4)
ob_cube_016.lineart.crease_threshold = 0.0
ob_cube_017.location = (43.21, 6.715, -2.796)
ob_cube_017.rotation_euler = (0.0, -0.0, 7.854)
ob_cube_017.scale = (1.0, 0.6474, 11.4)
ob_cube_017.lineart.crease_threshold = 0.0
ob_cube_018.location = (24.78, 15.69, -2.796)
ob_cube_018.rotation_euler = (0.0, -0.0, 7.147)
ob_cube_018.scale = (1.0, 1.108, 11.4)
ob_cube_018.lineart.crease_threshold = 0.0

# ---- collection membership
col_collection.objects.link(ob_floor)
col_collection.objects.link(ob_outerwalls)
col_office1walls.objects.link(ob_cube)
col_office1walls.objects.link(ob_cube_001)
col_office1walls.objects.link(ob_cube_002)
col_office1walls.objects.link(ob_cube_019)
col_office1walls.objects.link(ob_cube_003)
col_office1walls.objects.link(ob_cube_005)
col_office1walls.objects.link(ob_cube_004)
col_office2walls.objects.link(ob_cube_006)
col_office2walls.objects.link(ob_cube_007)
col_cafeteriawalls.objects.link(ob_cube_009)
col_otherwalls.objects.link(ob_cube_010)
col_otherwalls.objects.link(ob_cube_011)
col_otherwalls.objects.link(ob_cube_012)
col_otherwalls.objects.link(ob_cube_013)
col_otherwalls.objects.link(ob_cube_014)
col_otherwalls.objects.link(ob_cube_015)
col_otherwalls.objects.link(ob_cube_016)
col_otherwalls.objects.link(ob_cube_017)
col_otherwalls.objects.link(ob_cube_018)

# ---- scene / render settings (as saved in the file)
scene.frame_start = 1; scene.frame_end = 250; scene.frame_set(1)
scene.render.engine = 'BLENDER_EEVEE_NEXT'
scene.cycles.use_denoising = False
scene.cycles.samples = 128
scene.cycles.sampling_pattern = 'TABULATED_SOBOL'
scene.cycles.use_adaptive_sampling = False
scene.cycles.use_light_tree = False
scene.view_settings.view_transform = 'Filmic'
bpy.context.view_layer.update()

# ---- added for rendering (the .blend has no active camera and no usable light): camera, sun
cam_auto = bpy.data.cameras.new('AutoCamera')
cam_auto.lens = 50.0
cam_auto.sensor_width = 36.0
cam_auto.clip_end = 2836.06
ob_auto_camera = bpy.data.objects.new('AutoCamera', cam_auto)
scene.collection.objects.link(ob_auto_camera)
ob_auto_camera.location = (162.218, -193.919, 179.152)
ob_auto_camera.rotation_euler = (1.09748, -7.21219e-08, 0.694738)
scene.camera = ob_auto_camera
light_auto_sun = bpy.data.lights.new('AutoSun', 'SUN')
light_auto_sun.energy = 3.0
light_auto_sun.angle = 0.0523599
ob_auto_sun = bpy.data.objects.new('AutoSun', light_auto_sun)
scene.collection.objects.link(ob_auto_sun)
ob_auto_sun.rotation_euler = (0.872665, 0.174533, 0.523599)
bpy.context.view_layer.update()
